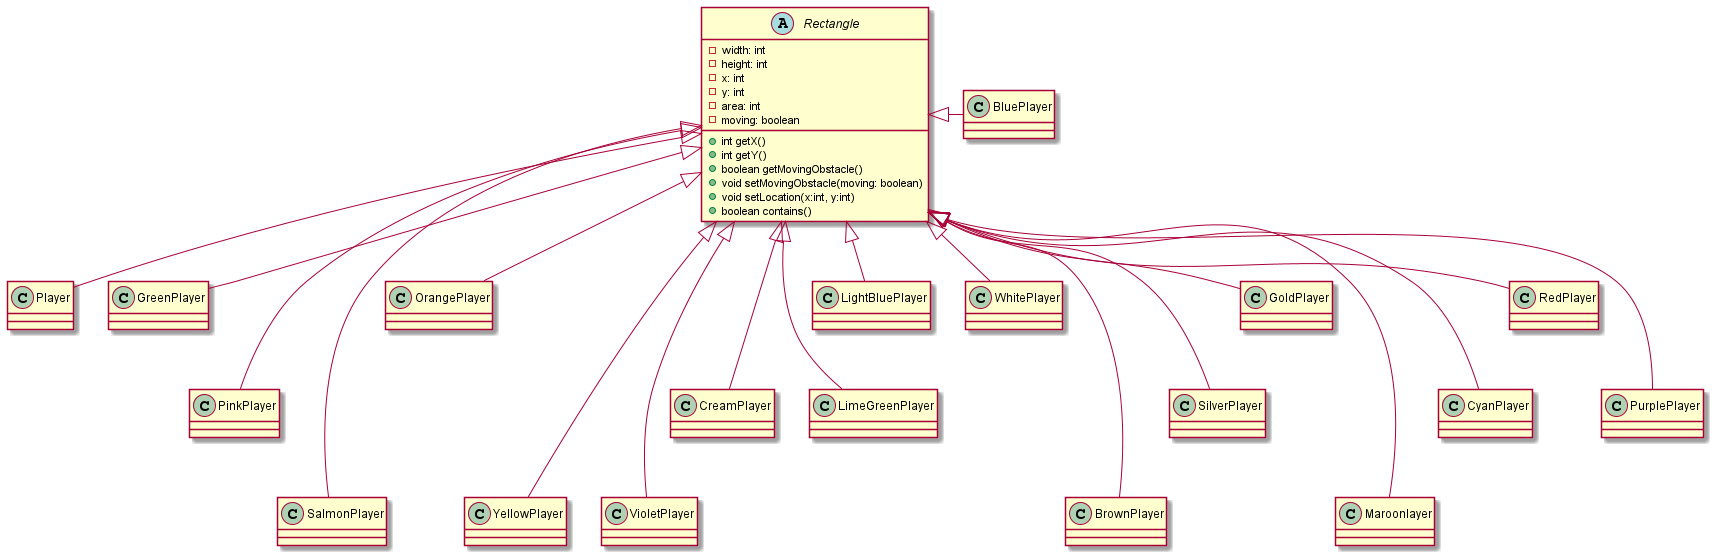

The diagram above was rendered by PlantUML. Its source (embedded in the PNG):
@startuml
'https://plantuml.com/class-diagram

abstract class Rectangle {
    -width: int
    -height: int
    -x: int
    -y: int
    -area: int
    -moving: boolean

    +int getX()
    +int getY()
    +boolean getMovingObstacle()
    +void setMovingObstacle(moving: boolean)
    +void setLocation(x:int, y:int)
    +boolean contains()

}
class BluePlayer {

}
class Player{

}

class GreenPlayer {

}
class PinkPlayer {

}
class SalmonPlayer {

}

class OrangePlayer {

}
class YellowPlayer {

}
class VioletPlayer {

}
class CreamPlayer {

}
class LimeGreenPlayer {

}
class LightBluePlayer {

}
class WhitePlayer {

}
class BrownPlayer {

}
class SilverPlayer {

}
class GoldPlayer {

}
class Maroonlayer {

}
class CyanPlayer {

}
class RedPlayer {

}
class PurplePlayer {

}





Rectangle <|- BluePlayer
Rectangle <|-- Player
Rectangle <|-- GreenPlayer
Rectangle <|--- LimeGreenPlayer
Rectangle <|---- SalmonPlayer
Rectangle <|---- Maroonlayer
Rectangle <|--- CyanPlayer
Rectangle <|--- PurplePlayer
Rectangle <|-- GoldPlayer
Rectangle <|-- LightBluePlayer
Rectangle <|--- SilverPlayer
Rectangle <|---- YellowPlayer
Rectangle <|---- BrownPlayer
Rectangle <|-- WhitePlayer
Rectangle <|---- VioletPlayer
Rectangle <|--- PinkPlayer
Rectangle <|--- CreamPlayer
Rectangle <|-- OrangePlayer
Rectangle <|-- RedPlayer



@enduml